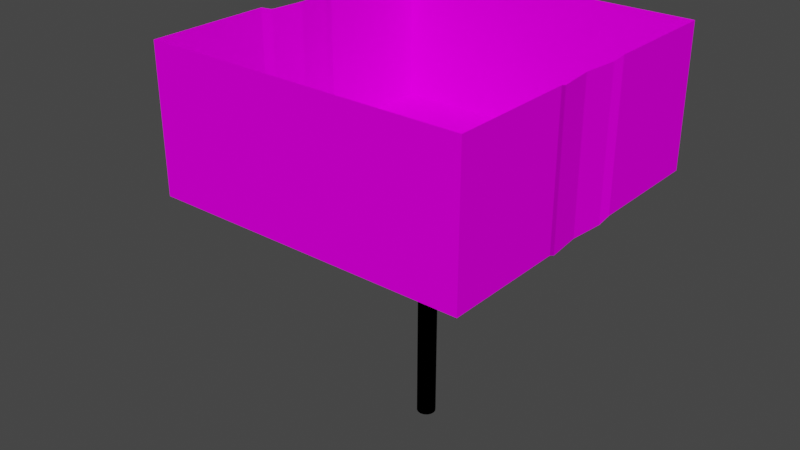 # Source: Map.blend  (saved by Blender 3.1.7; exported with 4.5.12 LTS)
import bpy
from mathutils import Matrix  # noqa: F401  (used for matrix-valued properties, if any)

bpy.ops.wm.read_factory_settings(use_empty=True)
scene = bpy.context.scene
scene.name = 'Scene'

# ---- collections
col_collection = bpy.data.collections.new('Collection'); scene.collection.children.link(col_collection)

# ---- images (referenced by path relative to the original .blend; pixels are not part of the script)
import os
ASSET_DIR = os.environ.get("B2B_ASSET_DIR", "")  # directory of the original .blend (textures are referenced by path, not embedded)
HERE = os.path.dirname(os.path.abspath(__file__))  # packed textures are extracted next to this script under _unpacked/

def load_image(name, relpath, width, height, colorspace="sRGB"):
    """Load a texture the original file referenced (path relative to the .blend, or extracted next to this script)."""
    p = next((c for c in (os.path.join(HERE, relpath), os.path.join(ASSET_DIR, relpath)) if relpath and os.path.exists(c)), "")
    if p:
        img = bpy.data.images.load(p, check_existing=True)
        img.name = name
    else:  # same state as the original file: an image datablock whose file is absent (Cycles renders it pink)
        img = bpy.data.images.new(name, width, height)
        img.source = "FILE"
        img.filepath = "//" + (relpath or name)
    img.colorspace_settings.name = colorspace
    return img
img_rocks5_png = load_image('Rocks5.png', 'Rocks5.png', 1024, 1024, 'sRGB')
img_grass_png_001 = load_image('Grass.png.001', 'Grass.png', 1024, 1024, 'sRGB')

# ---- materials (node trees are filled in below, after node groups)
mat_material = bpy.data.materials.new('Material')
mat_material.alpha_threshold = 0.0
mat_material.use_transparent_shadow = False
mat_material.line_color = (0.0, 0.0, 0.0, 1.0)
mat_material_001 = bpy.data.materials.new('Material.001')
mat_material_001.use_transparent_shadow = False
mat_material_002 = bpy.data.materials.new('Material.002')
mat_material_002.use_transparent_shadow = False

# ---- material node trees
mat_material.use_nodes = True; mat_material.node_tree.nodes.clear()
_N = mat_material.node_tree.nodes; _L = mat_material.node_tree.links
n0 = _N.new('ShaderNodeOutputMaterial'); n0.name = 'Material Output'; n0.location = (300, 300)
n1 = _N.new('ShaderNodeBsdfPrincipled'); n1.name = 'Principled BSDF'; n1.location = (10, 300)
n1.distribution = 'GGX'
n1.subsurface_method = 'RANDOM_WALK_SKIN'
n1.inputs[2].default_value = 1.0
n1.inputs[3].default_value = 1.45
n1.inputs[13].default_value = 0.0
n1.inputs[27].default_value = (0.0, 0.0, 0.0, 1.0)
n1.inputs[28].default_value = 1.0
n2 = _N.new('ShaderNodeTexImage'); n2.name = 'Image Texture'; n2.location = (-426, 136)
n2.image = img_rocks5_png
n2.interpolation = 'Closest'
_L.new(n1.outputs[0], n0.inputs[0])
_L.new(n2.outputs[0], n1.inputs[0])
n0.is_active_output = True
mat_material_001.use_nodes = True; mat_material_001.node_tree.nodes.clear()
_N = mat_material_001.node_tree.nodes; _L = mat_material_001.node_tree.links
n0 = _N.new('ShaderNodeBsdfPrincipled'); n0.name = 'Principled BSDF'; n0.location = (10, 300)
n0.distribution = 'GGX'
n0.subsurface_method = 'RANDOM_WALK_SKIN'
n0.inputs[2].default_value = 1.0
n0.inputs[3].default_value = 1.45
n0.inputs[13].default_value = 0.0
n0.inputs[27].default_value = (0.0, 0.0, 0.0, 1.0)
n0.inputs[28].default_value = 1.0
n1 = _N.new('ShaderNodeOutputMaterial'); n1.name = 'Material Output'; n1.location = (300, 300)
n2 = _N.new('ShaderNodeTexImage'); n2.name = 'Image Texture'; n2.location = (-442, 164)
n2.image = img_grass_png_001
n2.interpolation = 'Closest'
_L.new(n0.outputs[0], n1.inputs[0])
_L.new(n2.outputs[0], n0.inputs[0])
n1.is_active_output = True
mat_material_002.use_nodes = True; mat_material_002.node_tree.nodes.clear()
_N = mat_material_002.node_tree.nodes; _L = mat_material_002.node_tree.links
n0 = _N.new('ShaderNodeBsdfPrincipled'); n0.name = 'Principled BSDF'; n0.location = (10, 300)
n0.distribution = 'GGX'
n0.subsurface_method = 'RANDOM_WALK_SKIN'
n0.inputs[0].default_value = (0.0, 0.0, 0.0, 1.0)
n0.inputs[2].default_value = 1.0
n0.inputs[3].default_value = 1.45
n0.inputs[13].default_value = 0.0
n0.inputs[27].default_value = (0.0, 0.0, 0.0, 1.0)
n0.inputs[28].default_value = 1.0
n1 = _N.new('ShaderNodeOutputMaterial'); n1.name = 'Material Output'; n1.location = (300, 300)
_L.new(n0.outputs[0], n1.inputs[0])
n1.is_active_output = True

# ---- world
world_world = bpy.data.worlds.new('World'); scene.world = world_world
world_world.use_nodes = True; world_world.node_tree.nodes.clear()
_N = world_world.node_tree.nodes; _L = world_world.node_tree.links
n0 = _N.new('ShaderNodeOutputWorld'); n0.name = 'World Output'; n0.location = (300, 300)
n1 = _N.new('ShaderNodeBackground'); n1.name = 'Background'; n1.location = (10, 300)
n1.inputs[0].default_value = (0.05088, 0.05088, 0.05088, 1.0)
_L.new(n1.outputs[0], n0.inputs[0])
n0.is_active_output = True
world_world.color = (0.05088, 0.05088, 0.05088)
world_world.use_sun_shadow = False
world_world.sun_shadow_jitter_overblur = 0.0

# ---- meshes
me_cube = bpy.data.meshes.new('Cube')
me_cube.from_pydata([(-27.77, -26.7, -19.75), (-30.1, -55.08, -19.75), (-27.77, -18.98, -23.99), (-27.77, -4.015, -23.99), (-102.0, -0.04792, 77.31), (-27.77, -4.015, -19.75), (-60.13, -23.66, -19.75), (-60.13, -64.55, -19.75), (-57.95, -4.015, -23.99), (-57.95, -4.015, -19.75), (-57.95, -0.04792, -19.75), (-104.3, -23.66, -19.75), (-68.04, -30.69, -16.09), (-104.3, -23.66, 77.31), (-102.0, -0.04792, -19.75), (-68.04, -64.55, -16.09), (-106.1, -30.69, -16.09), (-106.1, -30.69, 79.55), (-30.1, -64.55, -16.09), (-106.1, -112.4, 79.55), (-106.1, -112.4, -16.09), (27.86, -26.7, -19.75), (30.19, -55.08, -19.75), (27.86, -18.98, -23.99), (27.86, -4.015, -23.99), (102.1, -0.04792, 77.31), (27.86, -4.015, -19.75), (60.23, -23.66, -19.75), (60.23, -64.55, -19.75), (58.04, -4.015, -23.99), (58.04, -4.015, -19.75), (58.04, -0.04792, -19.75), (104.4, -23.66, -19.75), (68.13, -30.69, -16.09), (104.4, -23.66, 77.31), (102.1, -0.04792, -19.75), (68.13, -64.55, -16.09), (106.2, -30.69, -16.09), (106.2, -30.69, 79.55), (30.19, -64.55, -16.09), (106.2, -112.4, 79.55), (106.2, -112.4, -16.09), (-27.77, 26.6, -19.75), (-30.1, 56.52, -19.75), (-27.77, 18.88, -23.99), (-27.77, 3.919, -23.99), (-27.77, 3.919, -19.75), (-60.13, 23.55, -19.75), (-60.13, 64.44, -19.75), (-57.95, 3.919, -23.99), (-57.95, 3.919, -19.75), (-104.3, 23.55, -19.75), (-68.04, 30.58, -16.09), (-104.3, 23.55, 77.31), (-68.04, 64.44, -16.09), (-106.1, 30.58, -16.09), (-106.1, 30.58, 79.55), (-30.1, 64.44, -16.09), (-106.1, 112.3, 79.55), (-106.1, 112.3, -16.09), (27.86, 26.6, -19.75), (30.19, 56.52, -19.75), (27.86, 18.88, -23.99), (27.86, 3.919, -23.99), (27.86, 3.919, -19.75), (60.23, 23.55, -19.75), (60.23, 64.44, -19.75), (58.04, 3.919, -23.99), (58.04, 3.919, -19.75), (104.4, 23.55, -19.75), (68.13, 30.58, -16.09), (104.4, 23.55, 77.31), (68.13, 64.44, -16.09), (106.2, 30.58, -16.09), (106.2, 30.58, 79.55), (30.19, 64.44, -16.09), (106.2, 112.3, 79.55), (106.2, 112.3, -16.09), (4.324, -4.405, -23.99), (-5.922, -2.363, -23.99), (5.689, 2.442, -23.99), (6.166, 0.03704, -23.99), (4.328, 4.48, -23.99), (-0.1146, 6.322, -23.99), (2.286, -5.766, -23.99), (-6.4, 0.04138, -23.99), (-4.558, 4.484, -23.99), (-0.1189, -6.244, -23.99), (-2.519, 5.845, -23.99), (-4.561, -4.402, -23.99), (-5.921, 2.446, -23.99), (5.687, -2.367, -23.99), (-2.523, -5.765, -23.99), (2.29, 5.843, -23.99), (0.04557, 18.88, -23.99), (0.04557, 26.6, -19.75), (0.04557, -18.98, -23.99), (0.04557, -26.7, -19.75), (4.324, -4.405, -184.0), (-5.922, -2.363, -184.0), (5.689, 2.442, -184.0), (6.166, 0.03704, -184.0), (4.328, 4.48, -184.0), (-0.1146, 6.322, -184.0), (2.286, -5.766, -184.0), (-6.4, 0.04138, -184.0), (-4.558, 4.484, -184.0), (-0.1189, -6.244, -184.0), (-2.519, 5.845, -184.0), (-4.561, -4.402, -184.0), (-5.921, 2.446, -184.0), (5.687, -2.367, -184.0), (-2.523, -5.765, -184.0), (2.29, 5.843, -184.0), (-50.88, -4.015, -23.99), (-50.88, 3.919, -23.99), (-38.14, -4.015, -23.99), (-38.14, 3.919, -23.99), (-50.88, -4.015, -24.79), (-50.88, 3.919, -24.79), (-38.14, -4.015, -24.79), (-38.14, 3.919, -24.79), (-55.51, -4.015, -26.39), (-55.51, 3.919, -26.39), (-49.23, -4.015, -32.68), (-49.23, 3.919, -32.68), (-59.76, -4.015, -26.17), (-59.85, 3.919, -26.42), (-59.76, -4.015, -33.48), (-59.76, 3.919, -33.48)], [], [(97, 21, 23, 96), (19, 20, 16, 17), (0, 2, 3, 5), (3, 116, 114, 8, 9, 5), (11, 13, 17, 16), (39, 22, 1, 18), (14, 4, 13, 11), (16, 12, 6, 11), (12, 15, 7, 6), (31, 68, 67, 29, 30), (7, 18, 1), (15, 18, 7), (28, 27, 32, 35, 31, 30, 26, 21, 97, 0, 5, 9, 10, 14, 11, 6, 7, 1, 22), (40, 38, 37, 41), (21, 26, 24, 23), (24, 26, 30, 29), (32, 37, 38, 34), (8, 49, 50, 10, 9), (35, 32, 34, 25), (37, 32, 27, 33), (33, 27, 28, 36), (28, 22, 39), (36, 28, 39), (66, 61, 43, 48, 47, 51, 14, 10, 50, 46, 42, 95, 60, 64, 68, 31, 35, 69, 65), (57, 75, 72, 70, 73, 77, 59, 55, 52, 54), (58, 56, 55, 59), (42, 46, 45, 44), (45, 46, 50, 49, 115, 117), (51, 55, 56, 53), (94, 62, 60, 95), (14, 51, 53, 4), (55, 51, 47, 52), (52, 47, 48, 54), (40, 41, 20, 19), (48, 43, 57), (54, 48, 57), (76, 58, 59, 77), (76, 77, 73, 74), (60, 62, 63, 64), (63, 67, 68, 64), (69, 71, 74, 73), (35, 25, 71, 69), (73, 70, 65, 69), (70, 72, 66, 65), (66, 75, 61), (72, 75, 66), (20, 41, 37, 33, 36, 39, 18, 15, 12, 16), (75, 57, 43, 61), (29, 67, 63, 24), (116, 3, 45, 117), (63, 62, 80, 81), (23, 24, 81, 91), (63, 81, 24), (80, 62, 82), (82, 62, 93), (44, 94, 95, 42), (0, 97, 96, 2), (91, 78, 23), (84, 23, 78), (83, 93, 62, 94), (87, 96, 23, 84), (85, 45, 3), (79, 85, 3), (85, 90, 45), (45, 90, 44), (3, 2, 79), (79, 2, 89), (90, 86, 44), (88, 44, 86), (89, 2, 92), (2, 96, 87, 92), (94, 44, 88, 83), (90, 85, 105, 110), (80, 82, 102, 100), (82, 93, 113, 102), (91, 81, 101, 111), (84, 78, 98, 104), (88, 86, 106, 108), (78, 91, 111, 98), (85, 79, 99, 105), (93, 83, 103, 113), (83, 88, 108, 103), (86, 90, 110, 106), (87, 84, 104, 107), (92, 87, 107, 112), (81, 80, 100, 101), (79, 89, 109, 99), (89, 92, 112, 109), (109, 112, 107, 104, 98, 111, 101, 100, 102, 113, 103, 108, 106, 110, 105, 99), (8, 114, 115, 49), (117, 115, 119, 121), (115, 114, 118, 119), (114, 116, 120, 118), (116, 117, 121, 120), (119, 118, 122, 123), (118, 120, 124, 122), (120, 121, 125, 124), (121, 119, 123, 125), (124, 125, 129, 128), (125, 123, 127, 129), (123, 122, 126, 127), (122, 124, 128, 126)])
me_cube.polygons.foreach_set('material_index', [1, 0, 0, 0, 0, 1, 0, 1, 1, 0, 1, 0, 1, 0, 0, 0, 0, 0, 0, 1, 1, 1, 0, 1, 1, 0, 0, 0, 0, 1, 0, 1, 1, 0, 1, 0, 0, 0, 0, 0, 0, 0, 1, 1, 1, 0, 1, 1, 1, 1, 1, 1, 1, 1, 1, 1, 1, 1, 1, 1, 1, 1, 1, 1, 1, 1, 1, 1, 1, 1, 1, 1, 2, 2, 2, 2, 2, 2, 2, 2, 2, 2, 2, 2, 2, 2, 2, 2, 2, 1, 0, 1, 0, 1, 0, 0, 1, 0, 0, 0, 0, 0])
_uv = me_cube.uv_layers.new(name='UVMap')
_uv.uv.foreach_set('vector', [1.269, -15.34, 18.58, -15.34, 18.58, -10.05, 1.269, -10.05, 16.36, 35.42, 16.36, -69.21, -50.92, -69.21, -50.92, 35.42, 23.8, 6.176, 19.38, 3.045, 10.53, 3.045, 10.53, 6.176, -2.38, 3.045, -7.609, 3.045, -13.4, 3.045, -18.8, 3.045, -18.8, 6.176, -2.38, 6.176, -26.53, -71.8, -26.38, 35.35, -32.38, 35.35, -32.32, -67.88, 20.6, -39.88, 20.6, -33.48, -17.4, -33.48, -17.4, -39.88, -32.32, -67.88, -32.25, 35.35, -51.18, 35.35, -51.33, -67.88, -65.75, -19.08, -41.87, -19.08, -36.65, -14.14, -65.75, -14.14, -41.87, -19.08, -41.87, -39.88, -36.65, -39.88, -36.65, -14.14, -4.406, 6.224, -2.431, 6.224, -2.431, 2.886, -6.286, 2.886, -6.286, 6.224, -36.65, -39.88, -17.4, -39.88, -17.4, -33.48, -34.11, 6.221, -14.15, 6.221, -30.12, 2.859, 39.09, -39.88, 39.09, -14.14, 66.74, -14.14, 66.74, 0.5619, 37.63, 0.5619, 37.63, -1.315, 18.58, -1.315, 18.58, -15.34, 1.269, -15.34, -16.12, -15.34, -16.12, -1.315, -35.84, -1.315, -35.84, 0.5619, -65.75, 0.5619, -65.75, -14.14, -36.65, -14.14, -36.65, -39.88, -17.4, -33.48, 20.6, -33.48, 16.36, 35.42, -50.92, 35.42, -50.92, -69.21, 16.36, -69.21, 23.8, 6.176, 10.53, 6.176, 10.53, 3.045, 19.38, 3.045, -2.38, 3.045, -2.38, 6.176, -18.8, 6.176, -18.8, 3.045, -26.53, -71.8, -32.32, -67.88, -32.38, 35.35, -26.38, 35.35, -6.286, 2.886, -2.431, 2.886, -2.431, 6.224, -4.406, 6.224, -6.286, 6.224, -32.32, -67.88, -51.33, -67.88, -51.18, 35.35, -32.25, 35.35, 66.74, -19.08, 66.74, -14.14, 39.09, -14.14, 44.23, -19.08, 44.23, -19.08, 39.09, -14.14, 39.09, -39.88, 44.23, -39.88, 39.09, -39.88, 20.6, -33.48, 20.6, -39.88, -34.13, 6.226, -30.12, 2.859, -14.15, 6.221, 39.09, 40.95, 20.69, 35.54, -17.39, 35.54, -36.65, 40.95, -36.65, 15.87, -65.75, 15.87, -65.75, 0.5619, -35.84, 0.5619, -35.84, 2.866, -16.12, 1.994, -16.12, 16.42, 1.269, 16.42, 18.58, 16.42, 18.58, 2.401, 37.63, 2.401, 37.63, 0.5619, 66.74, 0.5619, 66.74, 14.49, 39.09, 14.49, -17.39, 40.95, 20.69, 40.95, 44.23, 40.95, 44.23, 20.18, 66.74, 20.18, 66.74, 71.76, -65.75, 71.76, -65.75, 20.18, -41.87, 20.18, -41.87, 40.95, 16.36, 35.42, -50.92, 35.42, -50.92, -69.21, 16.36, -69.21, 23.8, 6.176, 10.53, 6.176, 10.53, 3.045, 19.38, 3.045, -2.38, 3.045, -2.38, 6.176, -18.8, 6.176, -18.8, 3.045, -14.9, 3.045, -8.421, 3.045, -26.53, -71.8, -32.32, -67.88, -32.38, 35.35, -26.38, 35.35, 1.269, 11.13, 18.58, 11.13, 18.58, 16.42, 1.269, 16.42, -32.32, -67.88, -51.33, -67.88, -51.18, 35.35, -32.25, 35.35, -65.75, 20.18, -65.75, 15.87, -36.65, 15.87, -41.87, 20.18, -41.87, 20.18, -36.65, 15.87, -36.65, 40.95, -41.87, 40.95, -50.92, 35.42, -50.92, -69.22, 119.8, -69.22, 119.8, 35.42, -36.65, 40.95, -17.39, 35.54, -17.39, 40.95, -34.11, 6.221, -30.12, 2.859, -14.15, 6.221, -50.92, 35.42, 119.8, 35.42, 119.8, -69.22, -50.92, -69.22, 16.36, 35.42, 16.36, -69.21, -50.92, -69.21, -50.92, 35.42, 23.8, 6.176, 19.38, 3.045, 10.53, 3.045, 10.53, 6.176, -2.38, 3.045, -18.8, 3.045, -18.8, 6.176, -2.38, 6.176, -26.53, -71.8, -26.38, 35.35, -32.38, 35.35, -32.32, -67.88, -32.32, -67.88, -32.25, 35.35, -51.18, 35.35, -51.33, -67.88, 66.74, 20.18, 44.23, 20.18, 39.09, 14.49, 66.74, 14.49, 44.23, 20.18, 44.23, 40.95, 39.09, 40.95, 39.09, 14.49, 39.09, 40.95, 20.69, 40.95, 20.69, 35.54, -34.13, 6.216, -14.15, 6.221, -30.12, 2.859, -65.75, -70.76, 66.74, -70.76, 66.74, -19.08, 44.23, -19.08, 44.23, -39.88, 20.6, -39.88, -17.4, -39.88, -41.87, -39.88, -41.87, -19.08, -65.75, -19.08, 20.69, 40.95, -17.39, 40.95, -17.39, 35.54, 20.69, 35.54, 37.63, -1.315, 37.63, 2.757, 18.58, 1.921, 18.58, -1.315, -20.18, -1.315, -16.12, -1.315, -16.12, 2.401, -20.18, 2.401, 18.58, 1.921, 18.58, 11.13, 4.745, 1.845, 5.146, 0.5619, 18.58, -10.05, 18.58, -1.315, 5.146, 0.5619, 4.747, -0.6548, 18.58, 1.921, 5.146, 0.5619, 18.58, -1.315, 4.745, 1.845, 18.58, 11.13, 3.863, 3.011, 3.863, 3.011, 18.58, 11.13, 2.585, 3.788, -16.12, 11.13, 1.269, 11.13, 1.269, 16.42, -16.12, 16.42, -16.12, -15.34, 1.269, -15.34, 1.269, -10.05, -16.12, -10.05, 4.747, -0.6548, 3.862, -1.818, 18.58, -10.05, 2.572, -2.602, 18.58, -10.05, 3.862, -1.818, 1.269, 4.067, 2.585, 3.788, 18.58, 11.13, 1.269, 11.13, 1.269, -2.875, 1.269, -10.05, 18.58, -10.05, 2.572, -2.602, -2.754, 0.5619, -16.12, 2.401, -16.12, -1.315, -2.349, -0.643, -2.754, 0.5619, -16.12, -1.315, -2.754, 0.5619, -2.349, 1.826, -16.12, 2.401, -16.12, 2.401, -2.349, 1.826, -16.12, 11.13, -16.12, -1.315, -16.12, -10.05, -2.349, -0.643, -2.349, -0.643, -16.12, -10.05, -1.481, -1.813, -2.349, 1.826, -1.478, 3.007, -16.12, 11.13, -0.2061, 3.783, -16.12, 11.13, -1.478, 3.007, -1.481, -1.813, -16.12, -10.05, -0.2167, -2.587, -16.12, -10.05, 1.269, -10.05, 1.269, -2.875, -0.2167, -2.587, 1.269, 11.13, -16.12, 11.13, -0.2061, 3.783, 1.269, 4.067, -2.349, 1.826, -2.754, 0.5619, -2.754, 0.5619, -2.349, 1.826, 4.745, 1.845, 3.863, 3.011, 3.863, 3.011, 4.745, 1.845, 3.863, 3.011, 2.585, 3.788, 2.585, 3.788, 3.863, 3.011, 4.747, -0.6548, 5.146, 0.5619, 5.146, 0.5619, 4.747, -0.6548, 2.572, -2.602, 3.862, -1.818, 3.862, -1.818, 2.572, -2.602, -0.2061, 3.783, -1.478, 3.007, -1.478, 3.007, -0.2061, 3.783, 3.862, -1.818, 4.747, -0.6548, 4.747, -0.6548, 3.862, -1.818, -2.754, 0.5619, -2.349, -0.643, -2.349, -0.643, -2.754, 0.5619, 2.585, 3.788, 1.269, 4.067, 1.269, 4.067, 2.585, 3.788, 1.269, 4.067, -0.2061, 3.783, -0.2061, 3.783, 1.269, 4.067, -1.478, 3.007, -2.349, 1.826, -2.349, 1.826, -1.478, 3.007, 1.269, -2.875, 2.572, -2.602, 2.572, -2.602, 1.269, -2.875, -0.2167, -2.587, 1.269, -2.875, 1.269, -2.875, -0.2167, -2.587, 5.146, 0.5619, 4.745, 1.845, 4.745, 1.845, 5.146, 0.5619, -2.349, -0.643, -1.481, -1.813, -1.481, -1.813, -2.349, -0.643, -1.481, -1.813, -0.2167, -2.587, -0.2167, -2.587, -1.481, -1.813, -1.481, -1.813, -0.2167, -2.587, 1.269, -2.875, 2.572, -2.602, 3.862, -1.818, 4.747, -0.6548, 5.146, 0.5619, 4.745, 1.845, 3.863, 3.011, 2.585, 3.788, 1.269, 4.067, -0.2061, 3.783, -1.478, 3.007, -2.349, 1.826, -2.754, 0.5619, -2.349, -0.643, -30.84, -1.315, -27.11, -1.315, -27.11, 2.401, -30.84, 2.401, -6.323, -7.824, -1.536, -7.898, -1.542, -8.211, -6.376, -8.133, 13.65, -7.599, 16.59, -7.599, 16.59, -7.302, 13.65, -7.302, -1.346, -7.916, -6.318, -7.857, -6.321, -8.17, -1.349, -8.229, 16.59, -7.61, 13.65, -7.61, 13.65, -7.907, 16.59, -7.907, 13.65, -7.302, 16.59, -7.302, 16.59, -5.486, 13.65, -5.486, -1.349, -8.229, -6.321, -8.17, -2.033, -11.3, 0.4494, -8.876, 16.59, -7.907, 13.65, -7.907, 13.65, -12.95, 16.59, -12.95, -6.376, -8.133, -1.542, -8.211, 0.2527, -8.869, -2.245, -11.28, 16.59, -12.95, 13.65, -12.95, 13.65, -16.87, 16.59, -16.57, -2.245, -11.28, 0.2527, -8.869, 1.944, -8.909, 1.861, -11.67, 13.65, -5.486, 16.59, -5.486, 16.59, -4.179, 13.65, -3.879, 0.4494, -8.876, -2.033, -11.3, 1.756, -11.66, 1.823, -8.804])
me_cube.materials.append(mat_material)
me_cube.materials.append(mat_material_001)
me_cube.materials.append(mat_material_002)
me_cube.use_remesh_preserve_volume = False
me_cube.use_remesh_preserve_attributes = False
me_cube.use_mirror_vertex_groups = False
me_cube.use_paint_bone_selection = False
me_cube.use_paint_mask = True
me_cube.update()
me_cube_001 = bpy.data.meshes.new('Cube.001')
me_cube_001.from_pydata([(-50.88, -4.015, -23.99), (-50.88, 3.919, -23.99), (-38.14, -4.015, -23.99), (-38.14, 3.919, -23.99), (-38.14, -4.015, -24.82), (-50.88, -4.015, -24.82), (-38.14, 3.919, -24.82), (-50.88, 3.919, -24.82)], [], [(0, 2, 3, 1), (5, 7, 6, 4), (2, 4, 6, 3), (3, 6, 7, 1), (1, 7, 5, 0), (0, 5, 4, 2)])
me_cube_001.polygons.foreach_set('material_index', [1, 0, 0, 0, 0, 0])
_uv = me_cube_001.uv_layers.new(name='UVMap')
_uv.uv.foreach_set('vector', [-27.11, -1.315, -20.18, -1.315, -20.18, 2.401, -27.11, 2.401, -27.11, -1.315, -27.11, 2.401, -20.18, 2.401, -20.18, -1.315, -0.8943, 0.3871, -0.8943, -0.2412, -4.655, -0.2412, -4.655, 0.3871, -0.8943, -0.2412, -0.8943, 0.3998, 6.292, 0.3998, 6.292, -0.2412, -4.655, 0.3871, -4.655, -0.2412, -0.8943, -0.2412, -0.8943, 0.3871, 6.292, -0.2412, 6.292, 0.3998, -0.8943, 0.3998, -0.8943, -0.2412])
me_cube_001.materials.append(mat_material)
me_cube_001.materials.append(mat_material_001)
me_cube_001.materials.append(mat_material_002)
me_cube_001.use_remesh_preserve_volume = False
me_cube_001.use_remesh_preserve_attributes = False
me_cube_001.use_mirror_vertex_groups = False
me_cube_001.use_paint_bone_selection = False
me_cube_001.use_paint_mask = True
me_cube_001.update()
me_cube_002 = bpy.data.meshes.new('Cube.002')
me_cube_002.from_pydata([(-59.76, -4.015, -26.17), (-59.76, 3.919, -26.42), (-59.76, -4.015, -33.48), (-59.76, 3.919, -33.48), (-59.76, -19.71, -20.14), (-59.76, 19.79, -20.14), (-59.76, -19.71, -37.19), (-59.76, 19.79, -37.19), (-152.2, -19.71, -20.14), (-152.2, 19.79, -20.14), (-152.2, -19.71, -37.19), (-152.2, 19.79, -37.19), (-125.5, 19.79, -37.19), (-127.6, 19.63, -37.19), (-125.5, -19.71, -37.19), (-127.6, -19.71, -37.19), (-125.5, 19.79, -35.39), (-127.6, 19.63, -35.39), (-125.5, -19.71, -35.39), (-127.6, -19.71, -35.39)], [], [(3, 1, 5, 7), (1, 0, 4, 5), (0, 2, 6, 4), (2, 3, 7, 6), (5, 4, 8, 9), (4, 6, 14, 15, 10, 8), (6, 7, 12, 14), (7, 5, 9, 11, 13, 12), (8, 10, 11, 9), (15, 13, 11, 10), (14, 12, 16, 18), (17, 19, 18, 16), (13, 15, 19, 17)])
_uv = me_cube_002.uv_layers.new(name='UVMap')
_uv.uv.foreach_set('vector', [-6.546, 2.522, -2.84, 2.524, 0.4447, 10.84, -8.482, 10.83, -2.84, 2.524, -2.725, -1.649, 0.4447, -9.84, 0.4447, 10.84, -2.725, -1.649, -6.53, -1.642, -8.502, -9.833, 0.4447, -9.84, -6.53, -1.642, -6.546, 2.522, -8.482, 10.83, -8.502, -9.833, -1.018, 17.16, -15.66, 17.87, -15.66, -16.16, -1.018, -16.87, 8.962, 24.28, 0.1911, 24.28, 0.1911, -9.518, 0.1911, -10.6, 0.1911, -23.28, 8.962, -23.28, 8.908, -8.062, 8.908, 8.644, -18.88, 8.644, -18.88, -8.062, -8.588, -23.28, 0.1829, -23.28, 0.1829, 24.28, -8.588, 24.28, -8.592, 11.6, -8.588, 10.51, 9.366, 10.84, 0.4501, 10.84, 0.4501, -9.835, 9.366, -9.84, 9.818, 8.644, 9.818, -8.062, 20.25, -8.062, 20.25, 8.644, 1.001, -9.088, 1.001, 10.05, -0.199, 10.05, -0.199, -9.088, 8.915, 8.577, 8.915, -8.062, 9.805, -8.062, 9.805, 8.644, -0.199, 10.03, -0.199, -9.033, 1.001, -9.033, 1.001, 10.03])
me_cube_002.materials.append(mat_material)
me_cube_002.materials.append(mat_material_001)
me_cube_002.materials.append(mat_material_002)
me_cube_002.use_remesh_preserve_volume = False
me_cube_002.use_remesh_preserve_attributes = False
me_cube_002.use_mirror_vertex_groups = False
me_cube_002.use_paint_bone_selection = False
me_cube_002.use_paint_mask = True
me_cube_002.update()

# ---- objects
ob_cube = bpy.data.objects.new('Cube', me_cube)
ob_cube_001 = bpy.data.objects.new('Cube.001', me_cube_001)
ob_cube_002 = bpy.data.objects.new('Cube.002', me_cube_002)

# ---- transforms, parenting, visibility, modifiers, constraints
ob_cube.location = (0.0, 0.0, 0.0)
ob_cube.lock_rotations_4d = False
ob_cube.empty_display_type = 'ARROWS'
ob_cube.lineart.crease_threshold = 0.0
ob_cube_001.location = (0.0, 0.0, 0.0)
ob_cube_001.lock_rotations_4d = False
ob_cube_001.empty_display_type = 'ARROWS'
ob_cube_001.lineart.crease_threshold = 0.0
ob_cube_002.location = (0.0, 0.0, 0.0)
ob_cube_002.lock_rotations_4d = False
ob_cube_002.empty_display_type = 'ARROWS'
ob_cube_002.lineart.crease_threshold = 0.0

# ---- collection membership
col_collection.objects.link(ob_cube)
col_collection.objects.link(ob_cube_001)
col_collection.objects.link(ob_cube_002)

# ---- scene / render settings (as saved in the file)
scene.frame_start = 1; scene.frame_end = 250; scene.frame_set(1)
scene.render.engine = 'BLENDER_EEVEE_NEXT'
scene.cycles.sampling_pattern = 'TABULATED_SOBOL'
scene.cycles.use_light_tree = False
scene.view_settings.view_transform = 'Filmic'
bpy.context.view_layer.update()

# ---- added for rendering (the .blend has no active camera and no usable light): camera, sun
cam_auto = bpy.data.cameras.new('AutoCamera')
cam_auto.lens = 50.0
cam_auto.sensor_width = 36.0
cam_auto.clip_end = 7017.01
ob_auto_camera = bpy.data.objects.new('AutoCamera', cam_auto)
scene.collection.objects.link(ob_auto_camera)
ob_auto_camera.location = (376.809, -479.854, 267.628)
ob_auto_camera.rotation_euler = (1.09748, -7.21219e-08, 0.694738)
scene.camera = ob_auto_camera
light_auto_sun = bpy.data.lights.new('AutoSun', 'SUN')
light_auto_sun.energy = 3.0
light_auto_sun.angle = 0.0523599
ob_auto_sun = bpy.data.objects.new('AutoSun', light_auto_sun)
scene.collection.objects.link(ob_auto_sun)
ob_auto_sun.rotation_euler = (0.872665, 0.174533, 0.523599)
bpy.context.view_layer.update()
